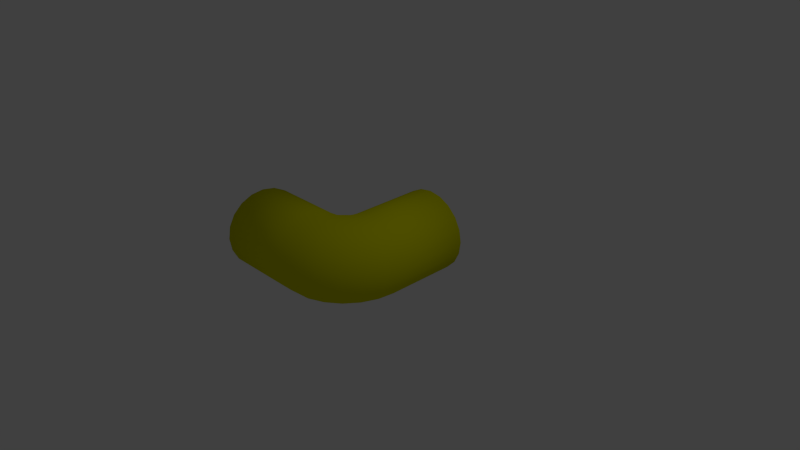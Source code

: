 # Source: Pipe_L-bend_8-9-12.blend  (saved by Blender 2.63.0; exported with 4.5.12 LTS)
import bpy
from mathutils import Matrix  # noqa: F401  (used for matrix-valued properties, if any)

bpy.ops.wm.read_factory_settings(use_empty=True)
scene = bpy.context.scene
scene.name = 'Scene'

# ---- collections
col_collection_1 = bpy.data.collections.new('Collection 1'); scene.collection.children.link(col_collection_1)

# ---- materials (node trees are filled in below, after node groups)
mat_material = bpy.data.materials.new('Material')
mat_material.alpha_threshold = 0.0
mat_material.use_transparent_shadow = False
mat_material.diffuse_color = (0.7, 0.7, 0.0, 1.0)
mat_material.roughness = 0.5
mat_material.line_color = (0.0, 0.0, 0.0, 1.0)

# ---- material node trees

# ---- world
world_world = bpy.data.worlds.new('World'); scene.world = world_world
world_world.color = (0.05088, 0.05088, 0.05088)
world_world.use_sun_shadow = False
world_world.sun_shadow_jitter_overblur = 0.0
world_world.cycles.sampling_method = 'MANUAL'
world_world.cycles.sample_map_resolution = 256

# ---- cameras
cam_camera = bpy.data.cameras.new('Camera')
cam_camera.clip_end = 100.0
cam_camera.lens = 35.0
cam_camera.sensor_width = 32.0
cam_camera.sensor_height = 18.0
cam_camera.ortho_scale = 7.314
cam_camera.dof.focus_distance = 0.0
cam_camera.dof.aperture_fstop = 128.0

# ---- lights
light_lamp = bpy.data.lights.new('Lamp', 'POINT')
light_lamp.transmission_factor = 0.0
light_lamp.cutoff_distance = 30.0
light_lamp.energy = 100.0
light_lamp.shadow_buffer_clip_start = 1.001
light_lamp.shadow_soft_size = 1.0
light_lamp.shadow_maximum_resolution = 0.006
light_lamp.use_absolute_resolution = True
light_lamp.cycles.use_multiple_importance_sampling = False

# ---- meshes
me_circle = bpy.data.meshes.new('Circle')
me_circle.from_pydata([(-2.138e-08, 1.03, 0.5649), (-0.1746, 1.03, 0.5373), (-0.332, 1.03, 0.457), (-0.457, 1.03, 0.332), (-0.5373, 1.03, 0.1746), (-0.5649, 1.03, -1.871e-07), (-0.5373, 1.03, -0.1746), (-0.457, 1.03, -0.332), (-0.332, 1.03, -0.457), (-0.1746, 1.03, -0.5373), (1.627e-07, 1.03, -0.5649), (0.1746, 1.03, -0.5373), (0.332, 1.03, -0.457), (0.457, 1.03, -0.332), (0.5373, 1.03, -0.1746), (0.5649, 1.03, 3.831e-07), (0.5373, 1.03, 0.1746), (0.457, 1.03, 0.332), (0.332, 1.03, 0.457), (0.1746, 1.03, 0.5373), (-2.138e-08, 0.02984, 0.5649), (-0.1746, 0.02984, 0.5373), (-0.332, 0.02984, 0.457), (-0.457, 0.02984, 0.332), (-0.5373, 0.02984, 0.1746), (-0.5649, 0.02984, -1.871e-07), (-0.5373, 0.02984, -0.1746), (-0.457, 0.02984, -0.332), (-0.332, 0.02984, -0.457), (-0.1746, 0.02984, -0.5373), (1.627e-07, 0.02984, -0.5649), (0.1746, 0.02984, -0.5373), (0.332, 0.02984, -0.457), (0.457, 0.02984, -0.332), (0.5373, 0.02984, -0.1746), (0.5649, 0.02984, 3.831e-07), (0.5373, 0.02984, 0.1746), (0.457, 0.02984, 0.332), (0.332, 0.02984, 0.457), (0.1746, 0.02984, 0.5373), (-0.332, -0.04644, 0.4886), (-0.457, -0.05851, 0.3516), (-0.5373, -0.07118, 0.1879), (-0.5649, -0.1164, 0.01925), (-0.5373, -0.1615, -0.1494), (-0.457, -0.2023, -0.3015), (-0.332, -0.2347, -0.4222), (-0.1746, -0.2554, -0.4997), (1.627e-07, -0.2626, -0.5264), (0.1746, -0.2554, -0.4997), (0.332, -0.2347, -0.4222), (0.457, -0.2023, -0.3015), (0.5373, -0.1615, -0.1494), (0.5649, -0.1164, 0.01925), (0.5373, -0.07118, 0.1879), (0.457, -0.05851, 0.3516), (0.332, -0.04644, 0.4886), (-0.5373, -0.1653, 0.2269), (-0.5649, -0.2526, 0.07568), (-0.5373, -0.3399, -0.0755), (-0.457, -0.4186, -0.2119), (-0.332, -0.4811, -0.3201), (-0.1746, -0.5212, -0.3896), (1.627e-07, -0.5351, -0.4135), (0.1746, -0.5212, -0.3896), (0.332, -0.4811, -0.3201), (0.457, -0.4186, -0.2119), (0.5373, -0.3399, -0.0755), (0.5649, -0.2526, 0.07568), (0.5373, -0.1653, 0.2269), (-0.5373, -0.2462, 0.2889), (-0.5649, -0.3696, 0.1655), (-0.5373, -0.493, 0.04202), (-0.457, -0.6044, -0.06933), (-0.332, -0.6928, -0.1577), (-0.1746, -0.7495, -0.2144), (1.627e-07, -0.7691, -0.234), (0.1746, -0.7495, -0.2144), (0.332, -0.6928, -0.1577), (0.457, -0.6044, -0.06933), (0.5373, -0.493, 0.04202), (0.5649, -0.3696, 0.1655), (0.5373, -0.2462, 0.2889), (0.1746, 0.0023, 0.5673), (-0.1746, 0.0023, 0.5673), (-0.457, -0.1835, 0.4766), (-0.5373, -0.3082, 0.3697), (-0.5649, -0.4594, 0.2825), (-0.5373, -0.6106, 0.1952), (-0.457, -0.7469, 0.1164), (-0.332, -0.8552, 0.05394), (-0.1746, -0.9247, 0.01382), (1.627e-07, -0.9486, -1.192e-07), (0.1746, -0.9247, 0.01382), (0.332, -0.8552, 0.05394), (0.457, -0.7469, 0.1164), (0.5373, -0.6106, 0.1952), (0.5649, -0.4594, 0.2825), (0.5373, -0.3082, 0.3697), (0.457, -0.1835, 0.4766), (-0.5373, -0.3472, 0.4639), (-0.5649, -0.5158, 0.4187), (-0.5373, -0.6844, 0.3735), (-0.457, -0.8365, 0.3328), (-0.332, -0.9573, 0.3004), (-0.1746, -1.035, 0.2796), (1.627e-07, -1.061, 0.2725), (0.1746, -1.035, 0.2796), (0.332, -0.9573, 0.3004), (0.457, -0.8365, 0.3328), (0.5373, -0.6844, 0.3735), (0.5649, -0.5158, 0.4187), (0.5373, -0.3472, 0.4639), (-0.332, -0.07763, 0.5743), (-0.457, -0.2021, 0.5852), (-0.5373, -0.359, 0.5989), (-0.5649, -0.5329, 0.6141), (-0.5373, -0.7068, 0.6294), (-0.457, -0.8637, 0.6431), (-0.332, -0.9882, 0.654), (-0.1746, -1.068, 0.661), (1.627e-07, -1.096, 0.6634), (0.1746, -1.068, 0.661), (0.332, -0.9882, 0.654), (0.457, -0.8637, 0.6431), (0.5373, -0.7068, 0.6294), (0.5649, -0.5329, 0.6141), (0.5373, -0.359, 0.5989), (0.457, -0.2021, 0.5852), (0.332, -0.07763, 0.5743), (-2.138e-08, 0.02984, 1.565), (-0.1746, 0.0023, 1.567), (-0.332, -0.07763, 1.574), (-0.457, -0.2021, 1.585), (-0.5373, -0.359, 1.599), (-0.5649, -0.5329, 1.614), (-0.5373, -0.7068, 1.629), (-0.457, -0.8637, 1.643), (-0.332, -0.9882, 1.654), (-0.1746, -1.068, 1.661), (1.627e-07, -1.096, 1.663), (0.1746, -1.068, 1.661), (0.332, -0.9882, 1.654), (0.457, -0.8637, 1.643), (0.5373, -0.7068, 1.629), (0.5649, -0.5329, 1.614), (0.5373, -0.359, 1.599), (0.457, -0.2021, 1.585), (0.332, -0.07763, 1.574), (0.1746, 0.0023, 1.567)], [], [(2, 3, 4, 5, 6, 7, 8, 9, 10, 11, 12, 13, 14, 15, 16, 17, 18, 19, 0, 1), (1, 0, 20, 21), (18, 17, 37, 38), (15, 14, 34, 35), (12, 11, 31, 32), (9, 8, 28, 29), (6, 5, 25, 26), (3, 2, 22, 23), (39, 20, 0, 19), (17, 16, 36, 37), (14, 13, 33, 34), (11, 10, 30, 31), (8, 7, 27, 28), (5, 4, 24, 25), (2, 1, 21, 22), (19, 18, 38, 39), (16, 15, 35, 36), (13, 12, 32, 33), (10, 9, 29, 30), (7, 6, 26, 27), (4, 3, 23, 24), (47, 46, 61, 62), (37, 36, 54, 55), (34, 33, 51, 52), (31, 30, 48, 49), (28, 27, 45, 46), (25, 24, 42, 43), (39, 56, 83), (36, 35, 53, 54), (33, 32, 50, 51), (30, 29, 47, 48), (27, 26, 44, 45), (24, 23, 41, 42), (38, 37, 55, 56), (35, 34, 52, 53), (32, 31, 49, 50), (29, 28, 46, 47), (26, 25, 43, 44), (23, 22, 40, 41), (44, 43, 58, 59), (52, 51, 66, 67), (49, 48, 63, 64), (46, 45, 60, 61), (43, 42, 57, 58), (54, 53, 68, 69), (51, 50, 65, 66), (48, 47, 62, 63), (45, 44, 59, 60), (57, 41, 70), (53, 52, 67, 68), (50, 49, 64, 65), (68, 67, 80, 81), (65, 64, 77, 78), (62, 61, 74, 75), (59, 58, 71, 72), (55, 69, 82), (67, 66, 79, 80), (64, 63, 76, 77), (61, 60, 73, 74), (58, 57, 70, 71), (69, 68, 81, 82), (66, 65, 78, 79), (63, 62, 75, 76), (60, 59, 72, 73), (82, 81, 97, 98), (79, 78, 94, 95), (76, 75, 91, 92), (73, 72, 88, 89), (81, 80, 96, 97), (78, 77, 93, 94), (75, 74, 90, 91), (72, 71, 87, 88), (80, 79, 95, 96), (77, 76, 92, 93), (74, 73, 89, 90), (71, 70, 86, 87), (96, 95, 109, 110), (93, 92, 106, 107), (90, 89, 103, 104), (87, 86, 100, 101), (98, 97, 111, 112), (95, 94, 108, 109), (92, 91, 105, 106), (89, 88, 102, 103), (97, 96, 110, 111), (94, 93, 107, 108), (91, 90, 104, 105), (88, 87, 101, 102), (121, 120, 139, 140), (111, 110, 125, 126), (108, 107, 122, 123), (105, 104, 119, 120), (102, 101, 116, 117), (110, 109, 124, 125), (107, 106, 121, 122), (104, 103, 118, 119), (101, 100, 115, 116), (112, 111, 126, 127), (109, 108, 123, 124), (106, 105, 120, 121), (103, 102, 117, 118), (132, 131, 130, 149, 148, 147, 146, 145, 144, 143, 142, 141, 140, 139, 138, 137, 136, 135, 134, 133), (118, 117, 136, 137), (115, 114, 133, 134), (129, 128, 147, 148), (126, 125, 144, 145), (123, 122, 141, 142), (120, 119, 138, 139), (117, 116, 135, 136), (114, 113, 132, 133), (128, 127, 146, 147), (125, 124, 143, 144), (122, 121, 140, 141), (119, 118, 137, 138), (116, 115, 134, 135), (83, 56, 129), (127, 126, 145, 146), (124, 123, 142, 143), (99, 112, 127, 128), (84, 20, 130, 131), (56, 55, 99), (113, 84, 131, 132), (55, 82, 98, 99), (83, 20, 39), (39, 38, 56), (22, 21, 40), (21, 20, 84), (41, 40, 85), (70, 41, 85, 86), (85, 40, 113, 114), (40, 84, 113), (40, 21, 84), (100, 85, 114, 115), (42, 41, 57), (86, 85, 100), (99, 98, 112), (56, 99, 128, 129), (55, 54, 69), (83, 129, 148, 149), (149, 130, 20, 83)])
me_circle.polygons.foreach_set('use_smooth', [True] * 140)
_uv = me_circle.uv_layers.new(name='UVMap')
_uv.uv.foreach_set('vector', [0.2682, 0.8134, 0.2557, 0.8519, 0.2557, 0.8924, 0.2682, 0.9309, 0.292, 0.9637, 0.3248, 0.9875, 0.3633, 1.0, 0.4038, 1.0, 0.4423, 0.9875, 0.4751, 0.9637, 0.4989, 0.9309, 0.5114, 0.8924, 0.5114, 0.8519, 0.4989, 0.8134, 0.4751, 0.7806, 0.4423, 0.7568, 0.4038, 0.7443, 0.3633, 0.7443, 0.3248, 0.7568, 0.292, 0.7806, 0.857, 0.09492, 0.9017, 0.1084, 0.8253, 0.3615, 0.7788, 0.3538, 0.0895, 0.07997, 0.1341, 0.06607, 0.2138, 0.3131, 0.1699, 0.3352, 0.223, 0.03968, 0.2677, 0.02809, 0.3235, 0.2566, 0.2896, 0.2723, 0.358, 0.009879, 0.4041, 0.003789, 0.4194, 0.23, 0.3879, 0.2354, 0.4979, 0.003924, 0.544, 0.01015, 0.5135, 0.2355, 0.4821, 0.2301, 0.6343, 0.02862, 0.6789, 0.04034, 0.6116, 0.2726, 0.5778, 0.2568, 0.7677, 0.067, 0.8123, 0.08104, 0.7311, 0.336, 0.6873, 0.3138, 0.1222, 0.3528, 0.0757, 0.3604, 0.0, 0.1071, 0.04477, 0.09372, 0.1341, 0.06607, 0.1786, 0.05247, 0.2534, 0.2913, 0.2138, 0.3131, 0.2677, 0.02809, 0.3126, 0.01806, 0.3561, 0.2442, 0.3235, 0.2566, 0.4041, 0.003789, 0.451, 0.0, 0.4507, 0.2283, 0.4194, 0.23, 0.544, 0.01015, 0.5894, 0.01846, 0.5454, 0.2444, 0.5135, 0.2355, 0.6789, 0.04034, 0.7233, 0.05327, 0.6476, 0.2919, 0.6116, 0.2726, 0.8123, 0.08104, 0.857, 0.09492, 0.7788, 0.3538, 0.7311, 0.336, 0.04477, 0.09372, 0.0895, 0.07997, 0.1699, 0.3352, 0.1222, 0.3528, 0.1786, 0.05247, 0.223, 0.03968, 0.2896, 0.2723, 0.2534, 0.2913, 0.3126, 0.01806, 0.358, 0.009879, 0.3879, 0.2354, 0.3561, 0.2442, 0.451, 0.0, 0.4979, 0.003924, 0.4821, 0.2301, 0.4507, 0.2283, 0.5894, 0.01846, 0.6343, 0.02862, 0.5778, 0.2568, 0.5454, 0.2444, 0.7233, 0.05327, 0.7677, 0.067, 0.6873, 0.3138, 0.6476, 0.2919, 0.478, 0.2774, 0.5059, 0.2802, 0.502, 0.321, 0.4759, 0.3198, 0.2138, 0.3131, 0.2534, 0.2913, 0.2637, 0.3132, 0.2224, 0.3362, 0.3235, 0.2566, 0.3561, 0.2442, 0.3664, 0.2847, 0.3354, 0.2917, 0.4194, 0.23, 0.4507, 0.2283, 0.4507, 0.2765, 0.4233, 0.2773, 0.5135, 0.2355, 0.5454, 0.2444, 0.5351, 0.285, 0.5059, 0.2802, 0.6116, 0.2726, 0.6476, 0.2919, 0.6373, 0.314, 0.5999, 0.3016, 0.1222, 0.3528, 0.1752, 0.3605, 0.122, 0.3686, 0.2534, 0.2913, 0.2896, 0.2723, 0.3015, 0.3011, 0.2637, 0.3132, 0.3561, 0.2442, 0.3879, 0.2354, 0.3955, 0.2801, 0.3664, 0.2847, 0.4507, 0.2283, 0.4821, 0.2301, 0.478, 0.2774, 0.4507, 0.2765, 0.5454, 0.2444, 0.5778, 0.2568, 0.5661, 0.2921, 0.5351, 0.285, 0.6476, 0.2919, 0.6873, 0.3138, 0.6786, 0.337, 0.6373, 0.314, 0.1699, 0.3352, 0.2138, 0.3131, 0.2224, 0.3362, 0.1752, 0.3605, 0.2896, 0.2723, 0.3235, 0.2566, 0.3354, 0.2917, 0.3015, 0.3011, 0.3879, 0.2354, 0.4194, 0.23, 0.4233, 0.2773, 0.3955, 0.2801, 0.4821, 0.2301, 0.5135, 0.2355, 0.5059, 0.2802, 0.478, 0.2774, 0.5778, 0.2568, 0.6116, 0.2726, 0.5999, 0.3016, 0.5661, 0.2921, 0.6873, 0.3138, 0.7311, 0.336, 0.7257, 0.3613, 0.6786, 0.337, 0.5661, 0.2921, 0.5999, 0.3016, 0.5931, 0.3309, 0.5596, 0.3266, 0.3354, 0.2917, 0.3664, 0.2847, 0.3716, 0.3228, 0.3418, 0.3261, 0.4233, 0.2773, 0.4507, 0.2765, 0.4506, 0.3194, 0.4252, 0.3197, 0.5059, 0.2802, 0.5351, 0.285, 0.5296, 0.3232, 0.502, 0.321, 0.5999, 0.3016, 0.6373, 0.314, 0.6311, 0.3373, 0.5931, 0.3309, 0.2637, 0.3132, 0.3015, 0.3011, 0.3084, 0.3305, 0.2701, 0.3365, 0.3664, 0.2847, 0.3955, 0.2801, 0.3992, 0.3209, 0.3716, 0.3228, 0.4507, 0.2765, 0.478, 0.2774, 0.4759, 0.3198, 0.4506, 0.3194, 0.5351, 0.285, 0.5661, 0.2921, 0.5596, 0.3266, 0.5296, 0.3232, 0.6311, 0.3373, 0.6786, 0.337, 0.6287, 0.3609, 0.3015, 0.3011, 0.3354, 0.2917, 0.3418, 0.3261, 0.3084, 0.3305, 0.3955, 0.2801, 0.4233, 0.2773, 0.4252, 0.3197, 0.3992, 0.3209, 0.3084, 0.3305, 0.3418, 0.3261, 0.3437, 0.3599, 0.3105, 0.3601, 0.3992, 0.3209, 0.4252, 0.3197, 0.4258, 0.36, 0.4003, 0.3599, 0.4759, 0.3198, 0.502, 0.321, 0.5007, 0.3601, 0.4752, 0.3601, 0.5596, 0.3266, 0.5931, 0.3309, 0.5907, 0.3604, 0.5573, 0.3605, 0.2224, 0.3362, 0.2701, 0.3365, 0.2724, 0.3603, 0.3418, 0.3261, 0.3716, 0.3228, 0.3733, 0.3598, 0.3437, 0.3599, 0.4252, 0.3197, 0.4506, 0.3194, 0.4505, 0.36, 0.4258, 0.36, 0.502, 0.321, 0.5296, 0.3232, 0.5277, 0.3603, 0.5007, 0.3601, 0.5931, 0.3309, 0.6311, 0.3373, 0.6287, 0.3609, 0.5907, 0.3604, 0.2701, 0.3365, 0.3084, 0.3305, 0.3105, 0.3601, 0.2724, 0.3603, 0.3716, 0.3228, 0.3992, 0.3209, 0.4003, 0.3599, 0.3733, 0.3598, 0.4506, 0.3194, 0.4759, 0.3198, 0.4752, 0.3601, 0.4505, 0.36, 0.5296, 0.3232, 0.5596, 0.3266, 0.5573, 0.3605, 0.5277, 0.3603, 0.2724, 0.3603, 0.3105, 0.3601, 0.3083, 0.3896, 0.2701, 0.384, 0.3733, 0.3598, 0.4003, 0.3599, 0.3991, 0.3989, 0.3716, 0.3968, 0.4505, 0.36, 0.4752, 0.3601, 0.4757, 0.4003, 0.4504, 0.4006, 0.5277, 0.3603, 0.5573, 0.3605, 0.5593, 0.3944, 0.5293, 0.3973, 0.3105, 0.3601, 0.3437, 0.3599, 0.3417, 0.3937, 0.3083, 0.3896, 0.4003, 0.3599, 0.4258, 0.36, 0.4251, 0.4002, 0.3991, 0.3989, 0.4752, 0.3601, 0.5007, 0.3601, 0.5017, 0.3991, 0.4757, 0.4003, 0.5573, 0.3605, 0.5907, 0.3604, 0.5926, 0.3899, 0.5593, 0.3944, 0.3437, 0.3599, 0.3733, 0.3598, 0.3716, 0.3968, 0.3417, 0.3937, 0.4258, 0.36, 0.4505, 0.36, 0.4504, 0.4006, 0.4251, 0.4002, 0.5007, 0.3601, 0.5277, 0.3603, 0.5293, 0.3973, 0.5017, 0.3991, 0.5907, 0.3604, 0.6287, 0.3609, 0.6309, 0.3846, 0.5926, 0.3899, 0.3417, 0.3937, 0.3716, 0.3968, 0.3664, 0.435, 0.3355, 0.4281, 0.4251, 0.4002, 0.4504, 0.4006, 0.4504, 0.4433, 0.4231, 0.4424, 0.5017, 0.3991, 0.5293, 0.3973, 0.5344, 0.4354, 0.5053, 0.4398, 0.5926, 0.3899, 0.6309, 0.3846, 0.6369, 0.4079, 0.5991, 0.4194, 0.2701, 0.384, 0.3083, 0.3896, 0.3017, 0.4189, 0.264, 0.4073, 0.3716, 0.3968, 0.3991, 0.3989, 0.3953, 0.4397, 0.3664, 0.435, 0.4504, 0.4006, 0.4757, 0.4003, 0.4776, 0.4424, 0.4504, 0.4433, 0.5293, 0.3973, 0.5593, 0.3944, 0.5655, 0.4289, 0.5344, 0.4354, 0.3083, 0.3896, 0.3417, 0.3937, 0.3355, 0.4281, 0.3017, 0.4189, 0.3991, 0.3989, 0.4251, 0.4002, 0.4231, 0.4424, 0.3953, 0.4397, 0.4757, 0.4003, 0.5017, 0.3991, 0.5053, 0.4398, 0.4776, 0.4424, 0.5593, 0.3944, 0.5926, 0.3899, 0.5991, 0.4194, 0.5655, 0.4289, 0.4503, 0.5091, 0.4832, 0.5069, 0.4976, 0.74, 0.45, 0.7443, 0.3017, 0.4189, 0.3355, 0.4281, 0.3189, 0.4756, 0.2853, 0.4575, 0.3953, 0.4397, 0.4231, 0.4424, 0.4173, 0.5069, 0.3845, 0.5004, 0.4776, 0.4424, 0.5053, 0.4398, 0.516, 0.5006, 0.4832, 0.5069, 0.5655, 0.4289, 0.5991, 0.4194, 0.6154, 0.458, 0.5819, 0.4759, 0.3355, 0.4281, 0.3664, 0.435, 0.3518, 0.49, 0.3189, 0.4756, 0.4231, 0.4424, 0.4504, 0.4433, 0.4503, 0.5091, 0.4173, 0.5069, 0.5053, 0.4398, 0.5344, 0.4354, 0.5489, 0.4902, 0.516, 0.5006, 0.5991, 0.4194, 0.6369, 0.4079, 0.651, 0.4369, 0.6154, 0.458, 0.264, 0.4073, 0.3017, 0.4189, 0.2853, 0.4575, 0.2499, 0.4363, 0.3664, 0.435, 0.3953, 0.4397, 0.3845, 0.5004, 0.3518, 0.49, 0.4504, 0.4433, 0.4776, 0.4424, 0.4832, 0.5069, 0.4503, 0.5091, 0.5344, 0.4354, 0.5655, 0.4289, 0.5819, 0.4759, 0.5489, 0.4902, 4.283e-08, 0.8519, 0.01252, 0.8134, 0.03632, 0.7806, 0.06909, 0.7568, 0.1076, 0.7443, 0.1481, 0.7443, 0.1866, 0.7568, 0.2194, 0.7806, 0.2432, 0.8134, 0.2557, 0.8519, 0.2557, 0.8924, 0.2432, 0.9309, 0.2194, 0.9637, 0.1866, 0.9875, 0.1481, 1.0, 0.1076, 1.0, 0.06909, 0.9875, 0.03632, 0.9637, 0.01252, 0.9309, 0.0, 0.8924, 0.5489, 0.4902, 0.5819, 0.4759, 0.635, 0.7094, 0.5901, 0.7222, 0.651, 0.4369, 0.6894, 0.4129, 0.7669, 0.6622, 0.7231, 0.6788, 0.1689, 0.388, 0.2115, 0.4122, 0.1333, 0.6613, 0.08929, 0.6449, 0.2853, 0.4575, 0.3189, 0.4756, 0.265, 0.7089, 0.2208, 0.6941, 0.3845, 0.5004, 0.4173, 0.5069, 0.4023, 0.7399, 0.3556, 0.7323, 0.4832, 0.5069, 0.516, 0.5006, 0.5443, 0.7325, 0.4976, 0.74, 0.5819, 0.4759, 0.6154, 0.458, 0.6793, 0.6947, 0.635, 0.7094, 0.6894, 0.4129, 0.732, 0.3888, 0.8109, 0.6459, 0.7669, 0.6622, 0.2115, 0.4122, 0.2499, 0.4363, 0.177, 0.678, 0.1333, 0.6613, 0.3189, 0.4756, 0.3518, 0.49, 0.3099, 0.7218, 0.265, 0.7089, 0.4173, 0.5069, 0.4503, 0.5091, 0.45, 0.7443, 0.4023, 0.7399, 0.516, 0.5006, 0.5489, 0.4902, 0.5901, 0.7222, 0.5443, 0.7325, 0.6154, 0.458, 0.651, 0.4369, 0.7231, 0.6788, 0.6793, 0.6947, 0.122, 0.3686, 0.1752, 0.3605, 0.1689, 0.388, 0.2499, 0.4363, 0.2853, 0.4575, 0.2208, 0.6941, 0.177, 0.678, 0.3518, 0.49, 0.3845, 0.5004, 0.3556, 0.7323, 0.3099, 0.7218, 0.2226, 0.3845, 0.264, 0.4073, 0.2499, 0.4363, 0.2115, 0.4122, 0.7789, 0.3696, 0.8253, 0.3615, 0.9003, 0.6166, 0.8554, 0.6305, 0.1752, 0.3605, 0.2224, 0.3362, 0.2226, 0.3845, 0.732, 0.3888, 0.7789, 0.3696, 0.8554, 0.6305, 0.8109, 0.6459, 0.2224, 0.3362, 0.2724, 0.3603, 0.2701, 0.384, 0.2226, 0.3845, 0.122, 0.3686, 0.0757, 0.3604, 0.1222, 0.3528, 0.1222, 0.3528, 0.1699, 0.3352, 0.1752, 0.3605, 0.7311, 0.336, 0.7788, 0.3538, 0.7257, 0.3613, 0.7788, 0.3538, 0.8253, 0.3615, 0.7789, 0.3696, 0.6786, 0.337, 0.7257, 0.3613, 0.6784, 0.3852, 0.6287, 0.3609, 0.6786, 0.337, 0.6784, 0.3852, 0.6309, 0.3846, 0.6784, 0.3852, 0.7257, 0.3613, 0.732, 0.3888, 0.6894, 0.4129, 0.7257, 0.3613, 0.7789, 0.3696, 0.732, 0.3888, 0.7257, 0.3613, 0.7788, 0.3538, 0.7789, 0.3696, 0.6369, 0.4079, 0.6784, 0.3852, 0.6894, 0.4129, 0.651, 0.4369, 0.6373, 0.314, 0.6786, 0.337, 0.6311, 0.3373, 0.6309, 0.3846, 0.6784, 0.3852, 0.6369, 0.4079, 0.2226, 0.3845, 0.2701, 0.384, 0.264, 0.4073, 0.1752, 0.3605, 0.2226, 0.3845, 0.2115, 0.4122, 0.1689, 0.388, 0.2224, 0.3362, 0.2637, 0.3132, 0.2701, 0.3365, 0.122, 0.3686, 0.1689, 0.388, 0.08929, 0.6449, 0.04486, 0.6293, 0.04486, 0.6293, 0.0, 0.6153, 0.0757, 0.3604, 0.122, 0.3686])
me_circle.materials.append(mat_material)
me_circle.use_remesh_preserve_volume = False
me_circle.use_remesh_preserve_attributes = False
me_circle.use_mirror_vertex_groups = False
me_circle.update()

# ---- objects
ob_circle = bpy.data.objects.new('Circle', me_circle)
ob_lamp = bpy.data.objects.new('Lamp', light_lamp)
ob_camera = bpy.data.objects.new('Camera', cam_camera)

# ---- transforms, parenting, visibility, modifiers, constraints
ob_circle.location = (0.0, 0.0, 0.0)
ob_circle.rotation_euler = (-0.0, -1.571, 0.0)
ob_circle.lineart.crease_threshold = 0.0
ob_lamp.location = (4.076, 1.005, 5.904)
ob_lamp.rotation_euler = (0.6503, 0.05522, 1.866)
ob_lamp.lock_rotations_4d = False
ob_lamp.empty_display_type = 'ARROWS'
ob_lamp.color = (0.0, 0.0, 0.0, 0.0)
ob_lamp.lineart.crease_threshold = 0.0
ob_camera.location = (7.481, -6.508, 5.344)
ob_camera.rotation_euler = (1.109, 0.01082, 0.8149)
ob_camera.lock_rotations_4d = False
ob_camera.empty_display_type = 'ARROWS'
ob_camera.color = (0.0, 0.0, 0.0, 0.0)
ob_camera.display_type = 'WIRE'
ob_camera.lineart.crease_threshold = 0.0

# ---- collection membership
col_collection_1.objects.link(ob_circle)
col_collection_1.objects.link(ob_lamp)
col_collection_1.objects.link(ob_camera)

# ---- scene / render settings (as saved in the file)
scene.camera = ob_camera
scene.frame_start = 1; scene.frame_end = 250; scene.frame_set(1)
scene.render.engine = 'BLENDER_EEVEE_NEXT'
scene.render.image_settings.color_mode = 'RGB'
scene.render.image_settings.compression = 90
scene.render.resolution_percentage = 50
scene.render.dither_intensity = 0.0
scene.render.bake_margin = 2
scene.render.bake_bias = 0.0
scene.cycles.use_denoising = False
scene.cycles.samples = 10
scene.cycles.sampling_pattern = 'TABULATED_SOBOL'
scene.cycles.light_sampling_threshold = 0.0
scene.cycles.use_adaptive_sampling = False
scene.cycles.use_light_tree = False
scene.cycles.blur_glossy = 0.0
scene.cycles.volume_bounces = 1
scene.cycles.pixel_filter_type = 'GAUSSIAN'
scene.cycles.sample_clamp_indirect = 0.0
scene.view_settings.view_transform = 'Standard'
bpy.context.view_layer.update()
